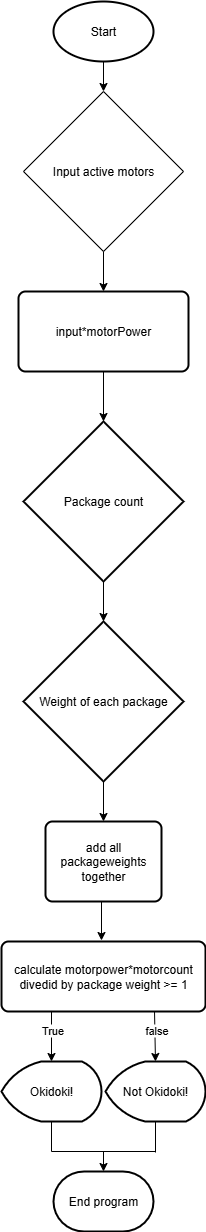

The diagram above was exported from draw.io. Its source (the exported page's mxGraphModel, read from the mxfile embedded in the PNG):
<mxGraphModel dx="2836" dy="1572" grid="1" gridSize="10" guides="1" tooltips="1" connect="1" arrows="1" fold="1" page="1" pageScale="1" pageWidth="827" pageHeight="1169" math="0" shadow="0">
  <root>
    <mxCell id="0" />
    <mxCell id="1" parent="0" />
    <mxCell id="3E8moI2ltDbpScBdF_bJ-2" value="Input active motors" style="rhombus;whiteSpace=wrap;html=1;" vertex="1" parent="1">
      <mxGeometry x="334" y="120" width="160" height="160" as="geometry" />
    </mxCell>
    <mxCell id="3E8moI2ltDbpScBdF_bJ-3" value="Start" style="strokeWidth=2;html=1;shape=mxgraph.flowchart.start_1;whiteSpace=wrap;" vertex="1" parent="1">
      <mxGeometry x="364" y="30" width="100" height="60" as="geometry" />
    </mxCell>
    <mxCell id="3E8moI2ltDbpScBdF_bJ-4" value="input*motorPower" style="rounded=1;whiteSpace=wrap;html=1;absoluteArcSize=1;arcSize=14;strokeWidth=2;" vertex="1" parent="1">
      <mxGeometry x="329" y="320" width="170" height="80" as="geometry" />
    </mxCell>
    <mxCell id="3E8moI2ltDbpScBdF_bJ-5" value="Package count" style="strokeWidth=2;html=1;shape=mxgraph.flowchart.decision;whiteSpace=wrap;" vertex="1" parent="1">
      <mxGeometry x="334" y="450" width="160" height="160" as="geometry" />
    </mxCell>
    <mxCell id="3E8moI2ltDbpScBdF_bJ-7" value="Weight of each package" style="strokeWidth=2;html=1;shape=mxgraph.flowchart.decision;whiteSpace=wrap;" vertex="1" parent="1">
      <mxGeometry x="334" y="650" width="160" height="160" as="geometry" />
    </mxCell>
    <mxCell id="3E8moI2ltDbpScBdF_bJ-8" value="add all packageweights&lt;div&gt;together&lt;/div&gt;" style="rounded=1;whiteSpace=wrap;html=1;absoluteArcSize=1;arcSize=14;strokeWidth=2;" vertex="1" parent="1">
      <mxGeometry x="356" y="850" width="116" height="80" as="geometry" />
    </mxCell>
    <mxCell id="3E8moI2ltDbpScBdF_bJ-9" value="calculate motorpower*motorcount divedid by package weight &amp;gt;= 1" style="rounded=1;whiteSpace=wrap;html=1;absoluteArcSize=1;arcSize=14;strokeWidth=2;" vertex="1" parent="1">
      <mxGeometry x="312" y="970" width="204" height="70" as="geometry" />
    </mxCell>
    <mxCell id="3E8moI2ltDbpScBdF_bJ-11" value="Okidoki!" style="strokeWidth=2;html=1;shape=mxgraph.flowchart.display;whiteSpace=wrap;" vertex="1" parent="1">
      <mxGeometry x="312" y="1090" width="100" height="60" as="geometry" />
    </mxCell>
    <mxCell id="3E8moI2ltDbpScBdF_bJ-12" value="Not Okidoki!" style="strokeWidth=2;html=1;shape=mxgraph.flowchart.display;whiteSpace=wrap;" vertex="1" parent="1">
      <mxGeometry x="416" y="1090" width="100" height="60" as="geometry" />
    </mxCell>
    <mxCell id="3E8moI2ltDbpScBdF_bJ-13" value="" style="endArrow=classic;html=1;rounded=0;entryX=0.5;entryY=0;entryDx=0;entryDy=0;entryPerimeter=0;exitX=0.75;exitY=1;exitDx=0;exitDy=0;" edge="1" parent="1" source="3E8moI2ltDbpScBdF_bJ-9" target="3E8moI2ltDbpScBdF_bJ-12">
      <mxGeometry width="50" height="50" relative="1" as="geometry">
        <mxPoint x="400" y="1130" as="sourcePoint" />
        <mxPoint x="450" y="1080" as="targetPoint" />
      </mxGeometry>
    </mxCell>
    <mxCell id="3E8moI2ltDbpScBdF_bJ-14" value="false" style="edgeLabel;html=1;align=center;verticalAlign=middle;resizable=0;points=[];" vertex="1" connectable="0" parent="3E8moI2ltDbpScBdF_bJ-13">
      <mxGeometry x="-0.2574" y="1" relative="1" as="geometry">
        <mxPoint as="offset" />
      </mxGeometry>
    </mxCell>
    <mxCell id="3E8moI2ltDbpScBdF_bJ-17" value="" style="endArrow=classic;html=1;rounded=0;entryX=0.5;entryY=0;entryDx=0;entryDy=0;entryPerimeter=0;" edge="1" parent="1" target="3E8moI2ltDbpScBdF_bJ-11">
      <mxGeometry width="50" height="50" relative="1" as="geometry">
        <mxPoint x="362" y="1040" as="sourcePoint" />
        <mxPoint x="410" y="1040" as="targetPoint" />
      </mxGeometry>
    </mxCell>
    <mxCell id="3E8moI2ltDbpScBdF_bJ-18" value="True" style="edgeLabel;html=1;align=center;verticalAlign=middle;resizable=0;points=[];" vertex="1" connectable="0" parent="3E8moI2ltDbpScBdF_bJ-17">
      <mxGeometry x="-0.2666" relative="1" as="geometry">
        <mxPoint as="offset" />
      </mxGeometry>
    </mxCell>
    <mxCell id="3E8moI2ltDbpScBdF_bJ-19" value="" style="endArrow=classic;html=1;rounded=0;" edge="1" parent="1">
      <mxGeometry width="50" height="50" relative="1" as="geometry">
        <mxPoint x="412" y="930" as="sourcePoint" />
        <mxPoint x="412" y="969" as="targetPoint" />
      </mxGeometry>
    </mxCell>
    <mxCell id="3E8moI2ltDbpScBdF_bJ-20" value="" style="endArrow=classic;html=1;rounded=0;exitX=0.5;exitY=1;exitDx=0;exitDy=0;exitPerimeter=0;entryX=0.5;entryY=0;entryDx=0;entryDy=0;" edge="1" parent="1" source="3E8moI2ltDbpScBdF_bJ-7" target="3E8moI2ltDbpScBdF_bJ-8">
      <mxGeometry width="50" height="50" relative="1" as="geometry">
        <mxPoint x="400" y="830" as="sourcePoint" />
        <mxPoint x="450" y="780" as="targetPoint" />
      </mxGeometry>
    </mxCell>
    <mxCell id="3E8moI2ltDbpScBdF_bJ-21" value="" style="endArrow=classic;html=1;rounded=0;exitX=0.5;exitY=1;exitDx=0;exitDy=0;exitPerimeter=0;" edge="1" parent="1" source="3E8moI2ltDbpScBdF_bJ-5" target="3E8moI2ltDbpScBdF_bJ-7">
      <mxGeometry width="50" height="50" relative="1" as="geometry">
        <mxPoint x="400" y="640" as="sourcePoint" />
        <mxPoint x="450" y="590" as="targetPoint" />
      </mxGeometry>
    </mxCell>
    <mxCell id="3E8moI2ltDbpScBdF_bJ-22" value="" style="endArrow=classic;html=1;rounded=0;entryX=0.5;entryY=0;entryDx=0;entryDy=0;entryPerimeter=0;" edge="1" parent="1" target="3E8moI2ltDbpScBdF_bJ-5">
      <mxGeometry width="50" height="50" relative="1" as="geometry">
        <mxPoint x="414" y="400" as="sourcePoint" />
        <mxPoint x="440" y="400" as="targetPoint" />
      </mxGeometry>
    </mxCell>
    <mxCell id="3E8moI2ltDbpScBdF_bJ-23" value="" style="endArrow=classic;html=1;rounded=0;entryX=0.5;entryY=0;entryDx=0;entryDy=0;" edge="1" parent="1" target="3E8moI2ltDbpScBdF_bJ-4">
      <mxGeometry width="50" height="50" relative="1" as="geometry">
        <mxPoint x="414" y="280" as="sourcePoint" />
        <mxPoint x="430" y="280" as="targetPoint" />
      </mxGeometry>
    </mxCell>
    <mxCell id="3E8moI2ltDbpScBdF_bJ-24" value="" style="endArrow=classic;html=1;rounded=0;entryX=0.5;entryY=0;entryDx=0;entryDy=0;exitX=0.5;exitY=1;exitDx=0;exitDy=0;exitPerimeter=0;" edge="1" parent="1" source="3E8moI2ltDbpScBdF_bJ-3" target="3E8moI2ltDbpScBdF_bJ-2">
      <mxGeometry width="50" height="50" relative="1" as="geometry">
        <mxPoint x="370" y="150" as="sourcePoint" />
        <mxPoint x="420" y="100" as="targetPoint" />
      </mxGeometry>
    </mxCell>
    <mxCell id="3E8moI2ltDbpScBdF_bJ-25" value="End program" style="strokeWidth=2;html=1;shape=mxgraph.flowchart.terminator;whiteSpace=wrap;" vertex="1" parent="1">
      <mxGeometry x="364" y="1200" width="100" height="60" as="geometry" />
    </mxCell>
    <mxCell id="3E8moI2ltDbpScBdF_bJ-26" value="" style="endArrow=classic;html=1;rounded=0;entryX=0.5;entryY=0;entryDx=0;entryDy=0;entryPerimeter=0;" edge="1" parent="1" target="3E8moI2ltDbpScBdF_bJ-25">
      <mxGeometry width="50" height="50" relative="1" as="geometry">
        <mxPoint x="414" y="1180" as="sourcePoint" />
        <mxPoint x="350" y="1150" as="targetPoint" />
      </mxGeometry>
    </mxCell>
    <mxCell id="3E8moI2ltDbpScBdF_bJ-28" value="" style="endArrow=none;html=1;rounded=0;" edge="1" parent="1">
      <mxGeometry width="50" height="50" relative="1" as="geometry">
        <mxPoint x="362" y="1180" as="sourcePoint" />
        <mxPoint x="466" y="1180" as="targetPoint" />
      </mxGeometry>
    </mxCell>
    <mxCell id="3E8moI2ltDbpScBdF_bJ-29" value="" style="endArrow=none;html=1;rounded=0;entryX=0.5;entryY=1;entryDx=0;entryDy=0;entryPerimeter=0;" edge="1" parent="1" target="3E8moI2ltDbpScBdF_bJ-11">
      <mxGeometry width="50" height="50" relative="1" as="geometry">
        <mxPoint x="362" y="1180" as="sourcePoint" />
        <mxPoint x="420" y="1160" as="targetPoint" />
      </mxGeometry>
    </mxCell>
    <mxCell id="3E8moI2ltDbpScBdF_bJ-30" value="" style="endArrow=none;html=1;rounded=0;entryX=0.5;entryY=1;entryDx=0;entryDy=0;entryPerimeter=0;" edge="1" parent="1" target="3E8moI2ltDbpScBdF_bJ-12">
      <mxGeometry width="50" height="50" relative="1" as="geometry">
        <mxPoint x="466" y="1181" as="sourcePoint" />
        <mxPoint x="420" y="1160" as="targetPoint" />
      </mxGeometry>
    </mxCell>
  </root>
</mxGraphModel>